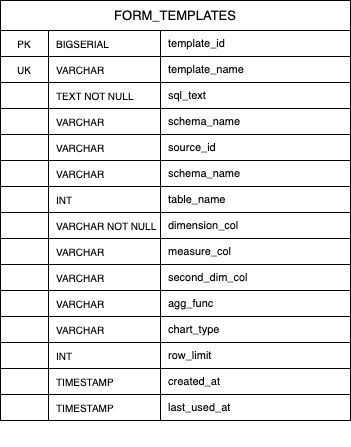

The diagram above was exported from draw.io. Its source (the exported page's mxGraphModel, read from the mxfile embedded in the PNG):
<mxGraphModel dx="1903" dy="818" grid="1" gridSize="10" guides="1" tooltips="1" connect="1" arrows="1" fold="1" page="1" pageScale="1" pageWidth="827" pageHeight="1169" math="0" shadow="0">
  <root>
    <mxCell id="0" />
    <mxCell id="1" parent="0" />
    <mxCell id="87" value="" style="group" vertex="1" connectable="0" parent="1">
      <mxGeometry x="-190" y="90" width="350" height="446" as="geometry" />
    </mxCell>
    <mxCell id="37" value="" style="group;fontColor=#000000;strokeColor=default;" vertex="1" connectable="0" parent="87">
      <mxGeometry width="350" height="264" as="geometry" />
    </mxCell>
    <mxCell id="38" value="&lt;span style=&quot;font-weight: 400;&quot;&gt;FORM_TEMPLATES&lt;/span&gt;" style="rounded=0;whiteSpace=wrap;html=1;fontStyle=1;fontSize=13;fontColor=#000000;strokeColor=default;" vertex="1" parent="37">
      <mxGeometry width="350" height="30" as="geometry" />
    </mxCell>
    <mxCell id="39" value="PK" style="rounded=0;whiteSpace=wrap;html=1;fontSize=10;align=center;fontStyle=0;fontColor=#000000;strokeColor=default;" vertex="1" parent="37">
      <mxGeometry y="30" width="48" height="26" as="geometry" />
    </mxCell>
    <mxCell id="40" value="BIGSERIAL" style="rounded=0;whiteSpace=wrap;html=1;fillColor=#ffffff;strokeColor=default;fontSize=10;align=left;spacingLeft=6;fontColor=#000000;" vertex="1" parent="37">
      <mxGeometry x="48" y="30" width="112" height="26" as="geometry" />
    </mxCell>
    <mxCell id="41" value="template_id" style="rounded=0;whiteSpace=wrap;html=1;fillColor=#ffffff;strokeColor=default;fontSize=11;align=left;spacingLeft=6;fontColor=#000000;" vertex="1" parent="37">
      <mxGeometry x="160" y="30" width="190" height="26" as="geometry" />
    </mxCell>
    <mxCell id="42" value="UK" style="rounded=0;whiteSpace=wrap;html=1;fontSize=10;align=center;fontStyle=0;fontColor=#000000;strokeColor=default;" vertex="1" parent="37">
      <mxGeometry y="56" width="48" height="26" as="geometry" />
    </mxCell>
    <mxCell id="43" value="VARCHAR" style="rounded=0;whiteSpace=wrap;html=1;fillColor=#ffffff;strokeColor=default;fontSize=10;align=left;spacingLeft=6;fontColor=#000000;" vertex="1" parent="37">
      <mxGeometry x="48" y="56" width="112" height="26" as="geometry" />
    </mxCell>
    <mxCell id="44" value="template_name" style="rounded=0;whiteSpace=wrap;html=1;fillColor=#ffffff;strokeColor=default;fontSize=11;align=left;spacingLeft=6;fontColor=#000000;" vertex="1" parent="37">
      <mxGeometry x="160" y="56" width="190" height="26" as="geometry" />
    </mxCell>
    <mxCell id="45" value="" style="rounded=0;whiteSpace=wrap;html=1;fontSize=10;align=center;fontStyle=1;fontColor=#000000;strokeColor=default;" vertex="1" parent="37">
      <mxGeometry y="82" width="48" height="26" as="geometry" />
    </mxCell>
    <mxCell id="46" value="TEXT NOT NULL" style="rounded=0;whiteSpace=wrap;html=1;fillColor=#ffffff;strokeColor=default;fontSize=10;align=left;spacingLeft=6;fontColor=#000000;" vertex="1" parent="37">
      <mxGeometry x="48" y="82" width="112" height="26" as="geometry" />
    </mxCell>
    <mxCell id="47" value="sql_text" style="rounded=0;whiteSpace=wrap;html=1;fillColor=#ffffff;strokeColor=default;fontSize=11;align=left;spacingLeft=6;fontColor=#000000;" vertex="1" parent="37">
      <mxGeometry x="160" y="82" width="190" height="26" as="geometry" />
    </mxCell>
    <mxCell id="48" value="" style="rounded=0;whiteSpace=wrap;html=1;fontSize=10;align=center;fontStyle=0;fontColor=#000000;strokeColor=default;" vertex="1" parent="37">
      <mxGeometry y="108" width="48" height="26" as="geometry" />
    </mxCell>
    <mxCell id="49" value="VARCHAR" style="rounded=0;whiteSpace=wrap;html=1;fillColor=#ffffff;strokeColor=default;fontSize=10;align=left;spacingLeft=6;fontColor=#000000;" vertex="1" parent="37">
      <mxGeometry x="48" y="108" width="112" height="26" as="geometry" />
    </mxCell>
    <mxCell id="50" value="schema_name" style="rounded=0;whiteSpace=wrap;html=1;fillColor=#ffffff;strokeColor=default;fontSize=11;align=left;spacingLeft=6;fontColor=#000000;" vertex="1" parent="37">
      <mxGeometry x="160" y="108" width="190" height="26" as="geometry" />
    </mxCell>
    <mxCell id="51" value="" style="rounded=0;whiteSpace=wrap;html=1;fontSize=10;align=center;fontStyle=0;fontColor=#000000;strokeColor=default;" vertex="1" parent="37">
      <mxGeometry y="134" width="48" height="26" as="geometry" />
    </mxCell>
    <mxCell id="52" value="VARCHAR" style="rounded=0;whiteSpace=wrap;html=1;fillColor=#ffffff;strokeColor=default;fontSize=10;align=left;spacingLeft=6;fontColor=#000000;" vertex="1" parent="37">
      <mxGeometry x="48" y="134" width="112" height="26" as="geometry" />
    </mxCell>
    <mxCell id="53" value="source_id" style="rounded=0;whiteSpace=wrap;html=1;fillColor=#ffffff;strokeColor=default;fontSize=11;align=left;spacingLeft=6;fontColor=#000000;" vertex="1" parent="37">
      <mxGeometry x="160" y="134" width="190" height="26" as="geometry" />
    </mxCell>
    <mxCell id="54" value="" style="rounded=0;whiteSpace=wrap;html=1;fontSize=10;align=center;fontStyle=0;fontColor=#000000;strokeColor=default;" vertex="1" parent="37">
      <mxGeometry y="160" width="48" height="26" as="geometry" />
    </mxCell>
    <mxCell id="55" value="VARCHAR" style="rounded=0;whiteSpace=wrap;html=1;fillColor=#ffffff;strokeColor=default;fontSize=10;align=left;spacingLeft=6;fontColor=#000000;" vertex="1" parent="37">
      <mxGeometry x="48" y="160" width="112" height="26" as="geometry" />
    </mxCell>
    <mxCell id="56" value="schema_name" style="rounded=0;whiteSpace=wrap;html=1;fillColor=#ffffff;strokeColor=default;fontSize=11;align=left;spacingLeft=6;fontColor=#000000;" vertex="1" parent="37">
      <mxGeometry x="160" y="160" width="190" height="26" as="geometry" />
    </mxCell>
    <mxCell id="57" value="" style="rounded=0;whiteSpace=wrap;html=1;fontSize=10;align=center;fontStyle=1;fontColor=#000000;strokeColor=default;" vertex="1" parent="37">
      <mxGeometry y="186" width="48" height="26" as="geometry" />
    </mxCell>
    <mxCell id="58" value="INT" style="rounded=0;whiteSpace=wrap;html=1;fillColor=#ffffff;strokeColor=default;fontSize=10;align=left;spacingLeft=6;fontColor=#000000;" vertex="1" parent="37">
      <mxGeometry x="48" y="186" width="112" height="26" as="geometry" />
    </mxCell>
    <mxCell id="59" value="table_name" style="rounded=0;whiteSpace=wrap;html=1;fillColor=#ffffff;strokeColor=default;fontSize=11;align=left;spacingLeft=6;fontColor=#000000;" vertex="1" parent="37">
      <mxGeometry x="160" y="186" width="190" height="26" as="geometry" />
    </mxCell>
    <mxCell id="60" value="" style="rounded=0;whiteSpace=wrap;html=1;fontSize=10;align=center;fontStyle=1;fontColor=#000000;strokeColor=default;" vertex="1" parent="37">
      <mxGeometry y="212" width="48" height="26" as="geometry" />
    </mxCell>
    <mxCell id="61" value="VARCHAR NOT NULL" style="rounded=0;whiteSpace=wrap;html=1;fillColor=#ffffff;strokeColor=default;fontSize=10;align=left;spacingLeft=6;fontColor=#000000;" vertex="1" parent="37">
      <mxGeometry x="48" y="212" width="112" height="26" as="geometry" />
    </mxCell>
    <mxCell id="62" value="dimension_col" style="rounded=0;whiteSpace=wrap;html=1;fillColor=#ffffff;strokeColor=default;fontSize=11;align=left;spacingLeft=6;fontColor=#000000;" vertex="1" parent="37">
      <mxGeometry x="160" y="212" width="190" height="26" as="geometry" />
    </mxCell>
    <mxCell id="63" value="" style="rounded=0;whiteSpace=wrap;html=1;fontSize=10;align=center;fontStyle=1;fontColor=#000000;strokeColor=default;" vertex="1" parent="37">
      <mxGeometry y="238" width="48" height="26" as="geometry" />
    </mxCell>
    <mxCell id="64" value="VARCHAR" style="rounded=0;whiteSpace=wrap;html=1;fillColor=#ffffff;strokeColor=default;fontSize=10;align=left;spacingLeft=6;fontColor=#000000;" vertex="1" parent="37">
      <mxGeometry x="48" y="238" width="112" height="26" as="geometry" />
    </mxCell>
    <mxCell id="65" value="measure_col" style="rounded=0;whiteSpace=wrap;html=1;fillColor=#ffffff;strokeColor=default;fontSize=11;align=left;spacingLeft=6;fontColor=#000000;" vertex="1" parent="37">
      <mxGeometry x="160" y="238" width="190" height="26" as="geometry" />
    </mxCell>
    <mxCell id="66" value="" style="rounded=0;whiteSpace=wrap;html=1;fontSize=10;align=center;fontStyle=1;fontColor=#000000;strokeColor=default;" vertex="1" parent="87">
      <mxGeometry y="264" width="48" height="26" as="geometry" />
    </mxCell>
    <mxCell id="67" value="VARCHAR" style="rounded=0;whiteSpace=wrap;html=1;fillColor=#ffffff;strokeColor=default;fontSize=10;align=left;spacingLeft=6;fontColor=#000000;" vertex="1" parent="87">
      <mxGeometry x="48" y="264" width="112" height="26" as="geometry" />
    </mxCell>
    <mxCell id="68" value="second_dim_col" style="rounded=0;whiteSpace=wrap;html=1;fillColor=#ffffff;strokeColor=default;fontSize=11;align=left;spacingLeft=6;fontColor=#000000;" vertex="1" parent="87">
      <mxGeometry x="160" y="264" width="190" height="26" as="geometry" />
    </mxCell>
    <mxCell id="69" value="" style="rounded=0;whiteSpace=wrap;html=1;fontSize=10;align=center;fontStyle=1;fontColor=#000000;strokeColor=default;" vertex="1" parent="87">
      <mxGeometry y="290" width="48" height="26" as="geometry" />
    </mxCell>
    <mxCell id="70" value="VARCHAR" style="rounded=0;whiteSpace=wrap;html=1;fillColor=#ffffff;strokeColor=default;fontSize=10;align=left;spacingLeft=6;fontColor=#000000;" vertex="1" parent="87">
      <mxGeometry x="48" y="290" width="112" height="26" as="geometry" />
    </mxCell>
    <mxCell id="71" value="agg_func" style="rounded=0;whiteSpace=wrap;html=1;fillColor=#ffffff;strokeColor=default;fontSize=11;align=left;spacingLeft=6;fontColor=#000000;" vertex="1" parent="87">
      <mxGeometry x="160" y="290" width="190" height="26" as="geometry" />
    </mxCell>
    <mxCell id="72" value="" style="rounded=0;whiteSpace=wrap;html=1;fontSize=10;align=center;fontStyle=1;fontColor=#000000;strokeColor=default;" vertex="1" parent="87">
      <mxGeometry y="316" width="48" height="26" as="geometry" />
    </mxCell>
    <mxCell id="73" value="VARCHAR" style="rounded=0;whiteSpace=wrap;html=1;fillColor=#ffffff;strokeColor=default;fontSize=10;align=left;spacingLeft=6;fontColor=#000000;" vertex="1" parent="87">
      <mxGeometry x="48" y="316" width="112" height="26" as="geometry" />
    </mxCell>
    <mxCell id="74" value="chart_type" style="rounded=0;whiteSpace=wrap;html=1;fillColor=#ffffff;strokeColor=default;fontSize=11;align=left;spacingLeft=6;fontColor=#000000;" vertex="1" parent="87">
      <mxGeometry x="160" y="316" width="190" height="26" as="geometry" />
    </mxCell>
    <mxCell id="75" value="" style="rounded=0;whiteSpace=wrap;html=1;fontSize=10;align=center;fontStyle=1;fontColor=#000000;strokeColor=default;" vertex="1" parent="87">
      <mxGeometry y="342" width="48" height="26" as="geometry" />
    </mxCell>
    <mxCell id="76" value="INT" style="rounded=0;whiteSpace=wrap;html=1;fillColor=#ffffff;strokeColor=default;fontSize=10;align=left;spacingLeft=6;fontColor=#000000;" vertex="1" parent="87">
      <mxGeometry x="48" y="342" width="112" height="26" as="geometry" />
    </mxCell>
    <mxCell id="77" value="row_limit" style="rounded=0;whiteSpace=wrap;html=1;fillColor=#ffffff;strokeColor=default;fontSize=11;align=left;spacingLeft=6;fontColor=#000000;" vertex="1" parent="87">
      <mxGeometry x="160" y="342" width="190" height="26" as="geometry" />
    </mxCell>
    <mxCell id="78" value="" style="rounded=0;whiteSpace=wrap;html=1;fontSize=10;align=center;fontStyle=1;fontColor=#000000;strokeColor=default;" vertex="1" parent="87">
      <mxGeometry y="368" width="48" height="26" as="geometry" />
    </mxCell>
    <mxCell id="79" value="TIMESTAMP" style="rounded=0;whiteSpace=wrap;html=1;fillColor=#ffffff;strokeColor=default;fontSize=10;align=left;spacingLeft=6;fontColor=#000000;" vertex="1" parent="87">
      <mxGeometry x="48" y="368" width="112" height="26" as="geometry" />
    </mxCell>
    <mxCell id="80" value="created_at" style="rounded=0;whiteSpace=wrap;html=1;fillColor=#ffffff;strokeColor=default;fontSize=11;align=left;spacingLeft=6;fontColor=#000000;" vertex="1" parent="87">
      <mxGeometry x="160" y="368" width="190" height="26" as="geometry" />
    </mxCell>
    <mxCell id="84" value="" style="rounded=0;whiteSpace=wrap;html=1;fontSize=10;align=center;fontStyle=1;fontColor=#000000;strokeColor=default;" vertex="1" parent="87">
      <mxGeometry y="394" width="48" height="26" as="geometry" />
    </mxCell>
    <mxCell id="85" value="&lt;span style=&quot;color: rgb(0, 0, 0);&quot;&gt;TIMESTAMP&lt;/span&gt;" style="rounded=0;whiteSpace=wrap;html=1;fillColor=#ffffff;strokeColor=default;fontSize=10;align=left;spacingLeft=6;fontColor=#000000;" vertex="1" parent="87">
      <mxGeometry x="48" y="394" width="112" height="26" as="geometry" />
    </mxCell>
    <mxCell id="86" value="last_used_at" style="rounded=0;whiteSpace=wrap;html=1;fillColor=#ffffff;strokeColor=default;fontSize=11;align=left;spacingLeft=6;fontColor=#000000;" vertex="1" parent="87">
      <mxGeometry x="160" y="394" width="190" height="26" as="geometry" />
    </mxCell>
  </root>
</mxGraphModel>